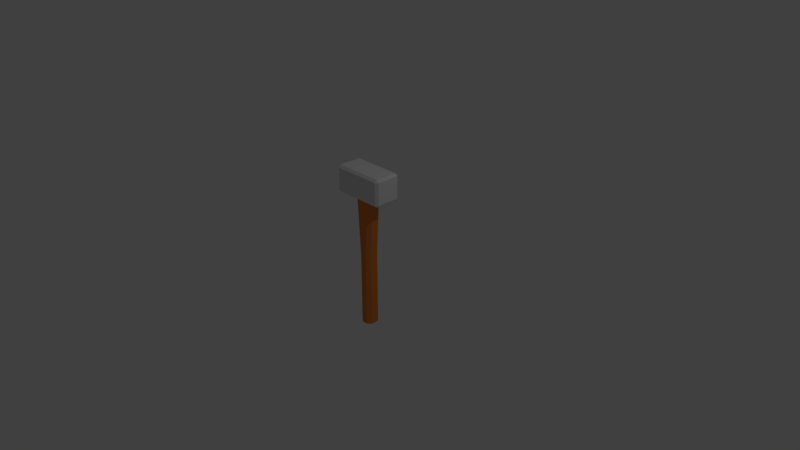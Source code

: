 # Source: hammer.blend  (saved by Blender 2.78.0; exported with 4.5.12 LTS)
import bpy
from mathutils import Matrix  # noqa: F401  (used for matrix-valued properties, if any)

bpy.ops.wm.read_factory_settings(use_empty=True)
scene = bpy.context.scene
scene.name = 'Scene'

# ---- collections
col_collection_1 = bpy.data.collections.new('Collection 1'); scene.collection.children.link(col_collection_1)

# ---- materials (node trees are filled in below, after node groups)
mat_woodlog = bpy.data.materials.new('WoodLog')
mat_woodlog.alpha_threshold = 0.0
mat_woodlog.use_transparent_shadow = False
mat_woodlog.diffuse_color = (0.8, 0.2283, 0.04744, 1.0)
mat_woodlog.roughness = 0.5
mat_woodlog.line_color = (0.0, 0.0, 0.0, 1.0)
mat_iron = bpy.data.materials.new('Iron')
mat_iron.alpha_threshold = 0.0
mat_iron.use_transparent_shadow = False
mat_iron.roughness = 0.5

# ---- material node trees

# ---- world
world_world = bpy.data.worlds.new('World'); scene.world = world_world
world_world.color = (0.05088, 0.05088, 0.05088)
world_world.use_sun_shadow = False
world_world.sun_shadow_jitter_overblur = 0.0
world_world.cycles.sampling_method = 'MANUAL'

# ---- cameras
cam_camera = bpy.data.cameras.new('Camera')
cam_camera.clip_end = 100.0
cam_camera.lens = 35.0
cam_camera.sensor_width = 32.0
cam_camera.sensor_height = 18.0
cam_camera.ortho_scale = 7.314
cam_camera.dof.focus_distance = 0.0
cam_camera.dof.aperture_fstop = 128.0

# ---- lights
light_lamp = bpy.data.lights.new('Lamp', 'POINT')
light_lamp.transmission_factor = 0.0
light_lamp.cutoff_distance = 30.0
light_lamp.energy = 100.0
light_lamp.shadow_buffer_clip_start = 1.001
light_lamp.shadow_soft_size = 0.1
light_lamp.shadow_maximum_resolution = 0.006
light_lamp.use_absolute_resolution = True

# ---- meshes
me_cube = bpy.data.meshes.new('Cube')
me_cube.from_pydata([(-0.3338, -0.1507, 0.8168), (-0.3338, -0.1832, 0.8493), (-0.3663, -0.1507, 0.8493), (-0.3338, -0.1832, 1.151), (-0.3338, -0.1507, 1.183), (-0.3663, -0.1507, 1.151), (-0.3338, 0.1507, 0.8168), (-0.3663, 0.1507, 0.8493), (-0.3338, 0.1832, 0.8493), (-0.3338, 0.1507, 1.183), (-0.3338, 0.1832, 1.151), (-0.3663, 0.1507, 1.151), (0.3338, -0.1507, 0.8168), (0.3663, -0.1507, 0.8493), (0.3338, -0.1832, 0.8493), (0.3338, -0.1507, 1.183), (0.3338, -0.1832, 1.151), (0.3663, -0.1507, 1.151), (0.3338, 0.1507, 0.8168), (0.3338, 0.1832, 0.8493), (0.3663, 0.1507, 0.8493), (0.3338, 0.1507, 1.183), (0.3663, 0.1507, 1.151), (0.3338, 0.1832, 1.151), (0.04282, 0.1, -1.0), (0.09127, 0.0516, -1.0), (0.09127, -0.0516, -1.0), (0.04282, -0.1, -1.0), (-0.04282, -0.1, -1.0), (-0.09127, -0.0516, -1.0), (-0.09127, 0.0516, -1.0), (-0.04282, 0.1, -1.0), (0.15, 0.0516, 1.0), (0.1016, 0.1, 1.0), (0.1016, -0.1, 1.0), (0.15, -0.0516, 1.0), (-0.15, -0.0516, 1.0), (-0.1016, -0.1, 1.0), (-0.1016, 0.1, 1.0), (-0.15, 0.0516, 1.0), (0.09127, 0.0516, 0.0), (0.04282, 0.1, 0.0), (0.04282, -0.1, 0.0), (0.09127, -0.0516, 0.0), (-0.09127, -0.0516, 0.0), (-0.04282, -0.1, 0.0), (-0.04282, 0.1, 0.0), (-0.09127, 0.0516, 0.0)], [], [(41, 24, 31, 46), (42, 34, 37, 45), (32, 33, 38, 39, 36, 37, 34, 35), (44, 36, 39, 47), (25, 40, 43, 26), (40, 32, 35, 43), (33, 41, 46, 38), (29, 44, 47, 30), (27, 42, 45, 28), (14, 16, 3, 1), (20, 22, 17, 13), (21, 9, 4, 15), (2, 5, 11, 7), (8, 10, 23, 19), (0, 1, 2), (3, 4, 5), (6, 7, 8), (9, 10, 11), (12, 13, 14), (15, 16, 17), (18, 19, 20), (21, 22, 23), (6, 0, 2, 7), (1, 3, 5, 2), (4, 9, 11, 5), (10, 8, 7, 11), (18, 6, 8, 19), (9, 21, 23, 10), (22, 20, 19, 23), (12, 18, 20, 13), (21, 15, 17, 22), (16, 14, 13, 17), (0, 12, 14, 1), (15, 4, 3, 16), (6, 18, 12, 0), (41, 33, 32, 40), (43, 35, 34, 42), (45, 37, 36, 44), (47, 39, 38, 46), (24, 41, 40, 25), (26, 43, 42, 27), (28, 45, 44, 29), (30, 47, 46, 31), (24, 25, 26, 27, 28, 29, 30, 31)])
me_cube.polygons.foreach_set('material_index', [0, 0, 0, 0, 0, 0, 0, 0, 0, 1, 1, 1, 1, 1, 1, 1, 1, 1, 1, 1, 1, 1, 1, 1, 1, 1, 1, 1, 1, 1, 1, 1, 1, 1, 1, 0, 0, 0, 0, 0, 0, 0, 0, 0])
me_cube.materials.append(mat_woodlog)
me_cube.materials.append(mat_iron)
me_cube.use_remesh_preserve_volume = False
me_cube.use_remesh_preserve_attributes = False
me_cube.use_mirror_vertex_groups = False
me_cube.update()

# ---- objects
ob_cube = bpy.data.objects.new('Cube', me_cube)
ob_lamp = bpy.data.objects.new('Lamp', light_lamp)
ob_camera = bpy.data.objects.new('Camera', cam_camera)

# ---- transforms, parenting, visibility, modifiers, constraints
ob_cube.location = (0.0, 0.0, 0.0)
ob_cube.lock_rotations_4d = False
ob_cube.empty_display_type = 'ARROWS'
ob_cube.lineart.crease_threshold = 0.0
ob_lamp.location = (4.076, 1.005, 5.904)
ob_lamp.rotation_euler = (0.6503, 0.05522, 1.866)
ob_lamp.lock_rotations_4d = False
ob_lamp.empty_display_type = 'ARROWS'
ob_lamp.color = (0.0, 0.0, 0.0, 0.0)
ob_lamp.lineart.crease_threshold = 0.0
ob_camera.location = (7.481, -6.508, 5.344)
ob_camera.rotation_euler = (1.109, 0.0, 0.8149)
ob_camera.lock_rotations_4d = False
ob_camera.empty_display_type = 'ARROWS'
ob_camera.color = (0.0, 0.0, 0.0, 0.0)
ob_camera.display_type = 'WIRE'
ob_camera.lineart.crease_threshold = 0.0

# ---- collection membership
col_collection_1.objects.link(ob_cube)
col_collection_1.objects.link(ob_lamp)
col_collection_1.objects.link(ob_camera)

# ---- scene / render settings (as saved in the file)
scene.camera = ob_camera
scene.frame_start = 1; scene.frame_end = 250; scene.frame_set(1)
scene.render.engine = 'BLENDER_EEVEE_NEXT'
scene.render.resolution_percentage = 50
scene.render.dither_intensity = 0.0
scene.cycles.use_denoising = False
scene.cycles.samples = 128
scene.cycles.sampling_pattern = 'TABULATED_SOBOL'
scene.cycles.light_sampling_threshold = 0.0
scene.cycles.use_adaptive_sampling = False
scene.cycles.use_light_tree = False
scene.cycles.blur_glossy = 0.0
scene.cycles.sample_clamp_indirect = 0.0
scene.view_settings.view_transform = 'Standard'
bpy.context.view_layer.update()
